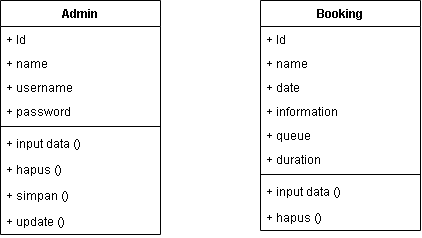

The diagram above was exported from draw.io. Its source (the exported page's mxGraphModel, read from the mxfile embedded in the PNG):
<mxGraphModel dx="765" dy="381" grid="1" gridSize="10" guides="1" tooltips="1" connect="1" arrows="1" fold="1" page="1" pageScale="1" pageWidth="1100" pageHeight="850" math="0" shadow="0">
  <root>
    <mxCell id="0" />
    <mxCell id="1" parent="0" />
    <mxCell id="FXjoSWy9Tzl_D56Tm0fO-1" value="Admin" style="swimlane;fontStyle=1;align=center;verticalAlign=top;childLayout=stackLayout;horizontal=1;startSize=26;horizontalStack=0;resizeParent=1;resizeParentMax=0;resizeLast=0;collapsible=1;marginBottom=0;whiteSpace=wrap;html=1;" vertex="1" parent="1">
      <mxGeometry x="60" y="90" width="160" height="234" as="geometry" />
    </mxCell>
    <mxCell id="FXjoSWy9Tzl_D56Tm0fO-2" value="+ Id" style="text;strokeColor=none;fillColor=none;align=left;verticalAlign=top;spacingLeft=4;spacingRight=4;overflow=hidden;rotatable=0;points=[[0,0.5],[1,0.5]];portConstraint=eastwest;whiteSpace=wrap;html=1;" vertex="1" parent="FXjoSWy9Tzl_D56Tm0fO-1">
      <mxGeometry y="26" width="160" height="24" as="geometry" />
    </mxCell>
    <mxCell id="FXjoSWy9Tzl_D56Tm0fO-6" value="+ name" style="text;strokeColor=none;fillColor=none;align=left;verticalAlign=top;spacingLeft=4;spacingRight=4;overflow=hidden;rotatable=0;points=[[0,0.5],[1,0.5]];portConstraint=eastwest;whiteSpace=wrap;html=1;" vertex="1" parent="FXjoSWy9Tzl_D56Tm0fO-1">
      <mxGeometry y="50" width="160" height="24" as="geometry" />
    </mxCell>
    <mxCell id="FXjoSWy9Tzl_D56Tm0fO-7" value="+ username" style="text;strokeColor=none;fillColor=none;align=left;verticalAlign=top;spacingLeft=4;spacingRight=4;overflow=hidden;rotatable=0;points=[[0,0.5],[1,0.5]];portConstraint=eastwest;whiteSpace=wrap;html=1;" vertex="1" parent="FXjoSWy9Tzl_D56Tm0fO-1">
      <mxGeometry y="74" width="160" height="24" as="geometry" />
    </mxCell>
    <mxCell id="FXjoSWy9Tzl_D56Tm0fO-5" value="+ password" style="text;strokeColor=none;fillColor=none;align=left;verticalAlign=top;spacingLeft=4;spacingRight=4;overflow=hidden;rotatable=0;points=[[0,0.5],[1,0.5]];portConstraint=eastwest;whiteSpace=wrap;html=1;" vertex="1" parent="FXjoSWy9Tzl_D56Tm0fO-1">
      <mxGeometry y="98" width="160" height="24" as="geometry" />
    </mxCell>
    <mxCell id="FXjoSWy9Tzl_D56Tm0fO-3" value="" style="line;strokeWidth=1;fillColor=none;align=left;verticalAlign=middle;spacingTop=-1;spacingLeft=3;spacingRight=3;rotatable=0;labelPosition=right;points=[];portConstraint=eastwest;strokeColor=inherit;" vertex="1" parent="FXjoSWy9Tzl_D56Tm0fO-1">
      <mxGeometry y="122" width="160" height="8" as="geometry" />
    </mxCell>
    <mxCell id="FXjoSWy9Tzl_D56Tm0fO-17" value="+ input data ()" style="text;strokeColor=none;fillColor=none;align=left;verticalAlign=top;spacingLeft=4;spacingRight=4;overflow=hidden;rotatable=0;points=[[0,0.5],[1,0.5]];portConstraint=eastwest;whiteSpace=wrap;html=1;" vertex="1" parent="FXjoSWy9Tzl_D56Tm0fO-1">
      <mxGeometry y="130" width="160" height="26" as="geometry" />
    </mxCell>
    <mxCell id="FXjoSWy9Tzl_D56Tm0fO-18" value="+ hapus ()" style="text;strokeColor=none;fillColor=none;align=left;verticalAlign=top;spacingLeft=4;spacingRight=4;overflow=hidden;rotatable=0;points=[[0,0.5],[1,0.5]];portConstraint=eastwest;whiteSpace=wrap;html=1;" vertex="1" parent="FXjoSWy9Tzl_D56Tm0fO-1">
      <mxGeometry y="156" width="160" height="26" as="geometry" />
    </mxCell>
    <mxCell id="FXjoSWy9Tzl_D56Tm0fO-4" value="+ simpan ()" style="text;strokeColor=none;fillColor=none;align=left;verticalAlign=top;spacingLeft=4;spacingRight=4;overflow=hidden;rotatable=0;points=[[0,0.5],[1,0.5]];portConstraint=eastwest;whiteSpace=wrap;html=1;" vertex="1" parent="FXjoSWy9Tzl_D56Tm0fO-1">
      <mxGeometry y="182" width="160" height="26" as="geometry" />
    </mxCell>
    <mxCell id="FXjoSWy9Tzl_D56Tm0fO-19" value="+ update ()" style="text;strokeColor=none;fillColor=none;align=left;verticalAlign=top;spacingLeft=4;spacingRight=4;overflow=hidden;rotatable=0;points=[[0,0.5],[1,0.5]];portConstraint=eastwest;whiteSpace=wrap;html=1;" vertex="1" parent="FXjoSWy9Tzl_D56Tm0fO-1">
      <mxGeometry y="208" width="160" height="26" as="geometry" />
    </mxCell>
    <mxCell id="FXjoSWy9Tzl_D56Tm0fO-8" value="Booking" style="swimlane;fontStyle=1;align=center;verticalAlign=top;childLayout=stackLayout;horizontal=1;startSize=26;horizontalStack=0;resizeParent=1;resizeParentMax=0;resizeLast=0;collapsible=1;marginBottom=0;whiteSpace=wrap;html=1;" vertex="1" parent="1">
      <mxGeometry x="320" y="90" width="160" height="230" as="geometry" />
    </mxCell>
    <mxCell id="FXjoSWy9Tzl_D56Tm0fO-9" value="+ Id" style="text;strokeColor=none;fillColor=none;align=left;verticalAlign=top;spacingLeft=4;spacingRight=4;overflow=hidden;rotatable=0;points=[[0,0.5],[1,0.5]];portConstraint=eastwest;whiteSpace=wrap;html=1;" vertex="1" parent="FXjoSWy9Tzl_D56Tm0fO-8">
      <mxGeometry y="26" width="160" height="24" as="geometry" />
    </mxCell>
    <mxCell id="FXjoSWy9Tzl_D56Tm0fO-10" value="+ name" style="text;strokeColor=none;fillColor=none;align=left;verticalAlign=top;spacingLeft=4;spacingRight=4;overflow=hidden;rotatable=0;points=[[0,0.5],[1,0.5]];portConstraint=eastwest;whiteSpace=wrap;html=1;" vertex="1" parent="FXjoSWy9Tzl_D56Tm0fO-8">
      <mxGeometry y="50" width="160" height="24" as="geometry" />
    </mxCell>
    <mxCell id="FXjoSWy9Tzl_D56Tm0fO-11" value="+ date" style="text;strokeColor=none;fillColor=none;align=left;verticalAlign=top;spacingLeft=4;spacingRight=4;overflow=hidden;rotatable=0;points=[[0,0.5],[1,0.5]];portConstraint=eastwest;whiteSpace=wrap;html=1;" vertex="1" parent="FXjoSWy9Tzl_D56Tm0fO-8">
      <mxGeometry y="74" width="160" height="24" as="geometry" />
    </mxCell>
    <mxCell id="FXjoSWy9Tzl_D56Tm0fO-15" value="+ information" style="text;strokeColor=none;fillColor=none;align=left;verticalAlign=top;spacingLeft=4;spacingRight=4;overflow=hidden;rotatable=0;points=[[0,0.5],[1,0.5]];portConstraint=eastwest;whiteSpace=wrap;html=1;" vertex="1" parent="FXjoSWy9Tzl_D56Tm0fO-8">
      <mxGeometry y="98" width="160" height="24" as="geometry" />
    </mxCell>
    <mxCell id="FXjoSWy9Tzl_D56Tm0fO-16" value="+ queue" style="text;strokeColor=none;fillColor=none;align=left;verticalAlign=top;spacingLeft=4;spacingRight=4;overflow=hidden;rotatable=0;points=[[0,0.5],[1,0.5]];portConstraint=eastwest;whiteSpace=wrap;html=1;" vertex="1" parent="FXjoSWy9Tzl_D56Tm0fO-8">
      <mxGeometry y="122" width="160" height="24" as="geometry" />
    </mxCell>
    <mxCell id="FXjoSWy9Tzl_D56Tm0fO-12" value="+ duration" style="text;strokeColor=none;fillColor=none;align=left;verticalAlign=top;spacingLeft=4;spacingRight=4;overflow=hidden;rotatable=0;points=[[0,0.5],[1,0.5]];portConstraint=eastwest;whiteSpace=wrap;html=1;" vertex="1" parent="FXjoSWy9Tzl_D56Tm0fO-8">
      <mxGeometry y="146" width="160" height="24" as="geometry" />
    </mxCell>
    <mxCell id="FXjoSWy9Tzl_D56Tm0fO-13" value="" style="line;strokeWidth=1;fillColor=none;align=left;verticalAlign=middle;spacingTop=-1;spacingLeft=3;spacingRight=3;rotatable=0;labelPosition=right;points=[];portConstraint=eastwest;strokeColor=inherit;" vertex="1" parent="FXjoSWy9Tzl_D56Tm0fO-8">
      <mxGeometry y="170" width="160" height="8" as="geometry" />
    </mxCell>
    <mxCell id="FXjoSWy9Tzl_D56Tm0fO-20" value="+ input data ()" style="text;strokeColor=none;fillColor=none;align=left;verticalAlign=top;spacingLeft=4;spacingRight=4;overflow=hidden;rotatable=0;points=[[0,0.5],[1,0.5]];portConstraint=eastwest;whiteSpace=wrap;html=1;" vertex="1" parent="FXjoSWy9Tzl_D56Tm0fO-8">
      <mxGeometry y="178" width="160" height="26" as="geometry" />
    </mxCell>
    <mxCell id="FXjoSWy9Tzl_D56Tm0fO-14" value="+ hapus ()" style="text;strokeColor=none;fillColor=none;align=left;verticalAlign=top;spacingLeft=4;spacingRight=4;overflow=hidden;rotatable=0;points=[[0,0.5],[1,0.5]];portConstraint=eastwest;whiteSpace=wrap;html=1;" vertex="1" parent="FXjoSWy9Tzl_D56Tm0fO-8">
      <mxGeometry y="204" width="160" height="26" as="geometry" />
    </mxCell>
  </root>
</mxGraphModel>